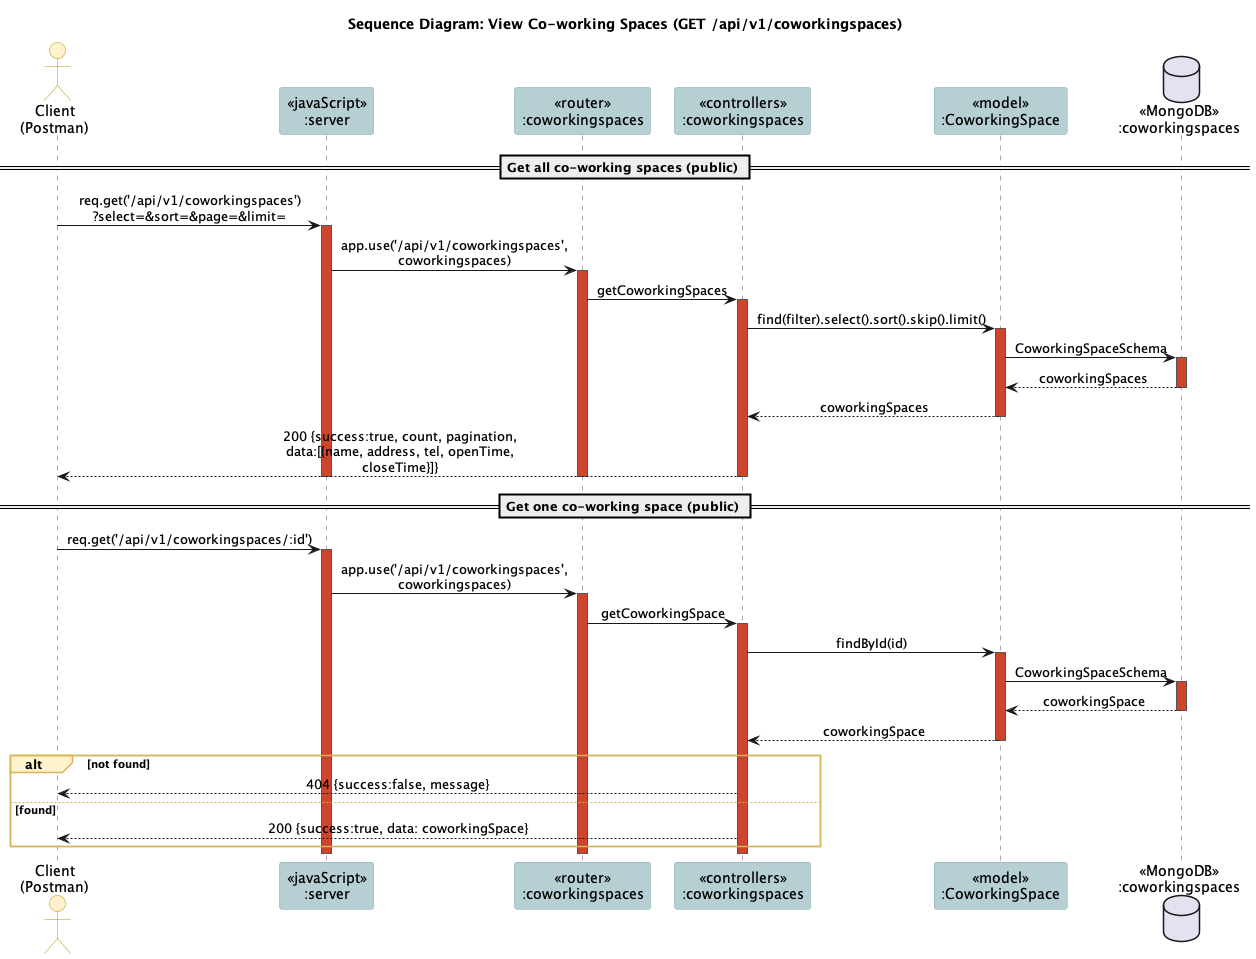

The diagram above was rendered by PlantUML. Its source (embedded in the PNG):
@startuml
!include _style.iuml
title Sequence Diagram: View Co-working Spaces (GET /api/v1/coworkingspaces)

actor "Client\n(Postman)" as client
participant "<<javaScript>>\n:server" as server
participant "<<router>>\n:coworkingspaces" as router
participant "<<controllers>>\n:coworkingspaces" as ctrl
participant "<<model>>\n:CoworkingSpace" as model
database "<<MongoDB>>\n:coworkingspaces" as db

== Get all co-working spaces (public) ==
client -> server ++ : req.get('/api/v1/coworkingspaces')\n?select=&sort=&page=&limit=
server -> router ++ : app.use('/api/v1/coworkingspaces', coworkingspaces)
router -> ctrl ++ : getCoworkingSpaces
ctrl -> model ++ : find(filter).select().sort().skip().limit()
model -> db ++ : CoworkingSpaceSchema
db --> model -- : coworkingSpaces
model --> ctrl -- : coworkingSpaces
ctrl --> client : 200 {success:true, count, pagination,\ndata:[{name, address, tel, openTime, closeTime}]}
deactivate ctrl
deactivate router
deactivate server

== Get one co-working space (public) ==
client -> server ++ : req.get('/api/v1/coworkingspaces/:id')
server -> router ++ : app.use('/api/v1/coworkingspaces', coworkingspaces)
router -> ctrl ++ : getCoworkingSpace
ctrl -> model ++ : findById(id)
model -> db ++ : CoworkingSpaceSchema
db --> model -- : coworkingSpace
model --> ctrl -- : coworkingSpace
alt not found
  ctrl --> client : 404 {success:false, message}
else found
  ctrl --> client : 200 {success:true, data: coworkingSpace}
end
deactivate ctrl
deactivate router
deactivate server
@enduml